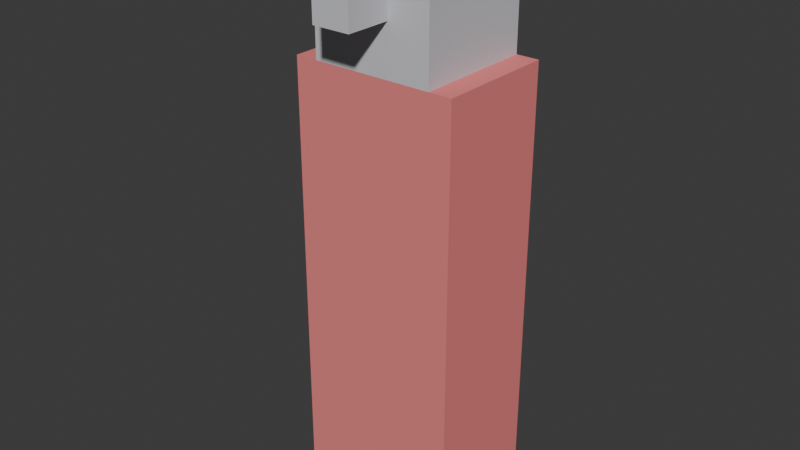# Source: irregular.blend  (saved by Blender 5.1.30; exported with 4.5.12 LTS)
import bpy
from mathutils import Matrix  # noqa: F401  (used for matrix-valued properties, if any)

bpy.ops.wm.read_factory_settings(use_empty=True)
scene = bpy.context.scene
scene.name = 'Scene'

# ---- collections
col_collection = bpy.data.collections.new('Collection'); scene.collection.children.link(col_collection)

# ---- materials (node trees are filled in below, after node groups)
mat_team = bpy.data.materials.new('team')
mat_team.use_backface_culling = True
mat_team.diffuse_color = (0.85, 0.22, 0.22, 1.0)
mat_base = bpy.data.materials.new('base')
mat_base.use_backface_culling = True
mat_base.diffuse_color = (0.62, 0.62, 0.66, 1.0)

# ---- material node trees
mat_team.use_nodes = True; mat_team.node_tree.nodes.clear()
_N = mat_team.node_tree.nodes; _L = mat_team.node_tree.links
n0 = _N.new('ShaderNodeBsdfPrincipled'); n0.name = 'Principled BSDF'; n0.location = (10, 300)
n0.inputs[0].default_value = (0.85, 0.22, 0.22, 1.0)
n0.inputs[2].default_value = 0.9
n1 = _N.new('ShaderNodeOutputMaterial'); n1.name = 'Material Output'; n1.location = (300, 300)
_L.new(n0.outputs[0], n1.inputs[0])
n1.is_active_output = True
mat_base.use_nodes = True; mat_base.node_tree.nodes.clear()
_N = mat_base.node_tree.nodes; _L = mat_base.node_tree.links
n0 = _N.new('ShaderNodeBsdfPrincipled'); n0.name = 'Principled BSDF'; n0.location = (10, 300)
n0.inputs[0].default_value = (0.62, 0.62, 0.66, 1.0)
n0.inputs[2].default_value = 0.9
n1 = _N.new('ShaderNodeOutputMaterial'); n1.name = 'Material Output'; n1.location = (300, 300)
_L.new(n0.outputs[0], n1.inputs[0])
n1.is_active_output = True

# ---- world
world_world = bpy.data.worlds.new('World'); scene.world = world_world
world_world.use_nodes = True; world_world.node_tree.nodes.clear()
_N = world_world.node_tree.nodes; _L = world_world.node_tree.links
n0 = _N.new('ShaderNodeOutputWorld'); n0.name = 'World Output'; n0.location = (200, 100)
n1 = _N.new('ShaderNodeBackground'); n1.name = 'Background'; n1.location = (-200, 100)
n1.inputs[0].default_value = (0.05088, 0.05088, 0.05088, 1.0)
_L.new(n1.outputs[0], n0.inputs[0])
n0.is_active_output = True
world_world.color = (0.05088, 0.05088, 0.05088)
world_world.sun_shadow_jitter_overblur = 0.0

# ---- meshes
me_irregular_dummy = bpy.data.meshes.new('irregular_dummy')
me_irregular_dummy.from_pydata([(-0.22, -0.16, 0.0), (0.22, -0.16, 0.0), (0.22, -0.16, 1.15), (-0.22, -0.16, 1.15), (0.22, 0.16, 0.0), (-0.22, 0.16, 0.0), (-0.22, 0.16, 1.15), (0.22, 0.16, 1.15), (0.22, -0.16, 0.0), (0.22, 0.16, 0.0), (0.22, 0.16, 1.15), (0.22, -0.16, 1.15), (-0.22, 0.16, 0.0), (-0.22, -0.16, 0.0), (-0.22, -0.16, 1.15), (-0.22, 0.16, 1.15), (-0.22, 0.16, 1.15), (-0.22, -0.16, 1.15), (0.22, -0.16, 1.15), (0.22, 0.16, 1.15), (-0.22, 0.16, 0.0), (0.22, 0.16, 0.0), (0.22, -0.16, 0.0), (-0.22, -0.16, 0.0), (-0.16, -0.16, 1.15), (0.16, -0.16, 1.15), (0.16, -0.16, 1.5), (-0.16, -0.16, 1.5), (0.16, 0.16, 1.15), (-0.16, 0.16, 1.15), (-0.16, 0.16, 1.5), (0.16, 0.16, 1.5), (0.16, -0.16, 1.15), (0.16, 0.16, 1.15), (0.16, 0.16, 1.5), (0.16, -0.16, 1.5), (-0.16, 0.16, 1.15), (-0.16, -0.16, 1.15), (-0.16, -0.16, 1.5), (-0.16, 0.16, 1.5), (-0.16, 0.16, 1.5), (-0.16, -0.16, 1.5), (0.16, -0.16, 1.5), (0.16, 0.16, 1.5), (-0.16, 0.16, 1.15), (0.16, 0.16, 1.15), (0.16, -0.16, 1.15), (-0.16, -0.16, 1.15), (-0.05, 0.16, 1.28), (0.05, 0.16, 1.28), (0.05, 0.16, 1.38), (-0.05, 0.16, 1.38), (0.05, 0.28, 1.28), (-0.05, 0.28, 1.28), (-0.05, 0.28, 1.38), (0.05, 0.28, 1.38), (0.05, 0.16, 1.28), (0.05, 0.28, 1.28), (0.05, 0.28, 1.38), (0.05, 0.16, 1.38), (-0.05, 0.28, 1.28), (-0.05, 0.16, 1.28), (-0.05, 0.16, 1.38), (-0.05, 0.28, 1.38), (-0.05, 0.28, 1.38), (-0.05, 0.16, 1.38), (0.05, 0.16, 1.38), (0.05, 0.28, 1.38), (-0.05, 0.28, 1.28), (0.05, 0.28, 1.28), (0.05, 0.16, 1.28), (-0.05, 0.16, 1.28)], [], [(0, 1, 2), (0, 2, 3), (4, 5, 6), (4, 6, 7), (8, 9, 10), (8, 10, 11), (12, 13, 14), (12, 14, 15), (16, 17, 18), (16, 18, 19), (20, 21, 22), (20, 22, 23), (24, 25, 26), (24, 26, 27), (28, 29, 30), (28, 30, 31), (32, 33, 34), (32, 34, 35), (36, 37, 38), (36, 38, 39), (40, 41, 42), (40, 42, 43), (44, 45, 46), (44, 46, 47), (48, 49, 50), (48, 50, 51), (52, 53, 54), (52, 54, 55), (56, 57, 58), (56, 58, 59), (60, 61, 62), (60, 62, 63), (64, 65, 66), (64, 66, 67), (68, 69, 70), (68, 70, 71)])
me_irregular_dummy.polygons.foreach_set('material_index', [0, 0, 0, 0, 0, 0, 0, 0, 0, 0, 0, 0, 1, 1, 1, 1, 1, 1, 1, 1, 1, 1, 1, 1, 1, 1, 1, 1, 1, 1, 1, 1, 1, 1, 1, 1])
me_irregular_dummy.materials.append(mat_team)
me_irregular_dummy.materials.append(mat_base)
me_irregular_dummy.update()
me_irregular_dummy.normals_split_custom_set([tuple(v) for v in zip(*[iter([0.0, -1.0, 0.0, 0.0, -1.0, 0.0, 0.0, -1.0, 0.0, 0.0, -1.0, 0.0, 0.0, -1.0, 0.0, 0.0, -1.0, 0.0, 0.0, 1.0, 0.0, 0.0, 1.0, 0.0, 0.0, 1.0, 0.0, 0.0, 1.0, 0.0, 0.0, 1.0, 0.0, 0.0, 1.0, 0.0, 1.0, 0.0, 0.0, 1.0, 0.0, 0.0, 1.0, 0.0, 0.0, 1.0, 0.0, 0.0, 1.0, 0.0, 0.0, 1.0, 0.0, 0.0, -1.0, 0.0, 0.0, -1.0, 0.0, 0.0, -1.0, 0.0, 0.0, -1.0, 0.0, 0.0, -1.0, 0.0, 0.0, -1.0, 0.0, 0.0, 0.0, 0.0, 1.0, 0.0, 0.0, 1.0, 0.0, 0.0, 1.0, 0.0, 0.0, 1.0, 0.0, 0.0, 1.0, 0.0, 0.0, 1.0, 0.0, 0.0, -1.0, 0.0, 0.0, -1.0, 0.0, 0.0, -1.0, 0.0, 0.0, -1.0, 0.0, 0.0, -1.0, 0.0, 0.0, -1.0, 0.0, -1.0, 0.0, 0.0, -1.0, 0.0, 0.0, -1.0, 0.0, 0.0, -1.0, 0.0, 0.0, -1.0, 0.0, 0.0, -1.0, 0.0, 0.0, 1.0, 0.0, 0.0, 1.0, 0.0, 0.0, 1.0, 0.0, 0.0, 1.0, 0.0, 0.0, 1.0, 0.0, 0.0, 1.0, 0.0, 1.0, 0.0, 0.0, 1.0, 0.0, 0.0, 1.0, 0.0, 0.0, 1.0, 0.0, 0.0, 1.0, 0.0, 0.0, 1.0, 0.0, 0.0, -1.0, 0.0, 0.0, -1.0, 0.0, 0.0, -1.0, 0.0, 0.0, -1.0, 0.0, 0.0, -1.0, 0.0, 0.0, -1.0, 0.0, 0.0, 0.0, 0.0, 1.0, 0.0, 0.0, 1.0, 0.0, 0.0, 1.0, 0.0, 0.0, 1.0, 0.0, 0.0, 1.0, 0.0, 0.0, 1.0, 0.0, 0.0, -1.0, 0.0, 0.0, -1.0, 0.0, 0.0, -1.0, 0.0, 0.0, -1.0, 0.0, 0.0, -1.0, 0.0, 0.0, -1.0, 0.0, -1.0, 0.0, 0.0, -1.0, 0.0, 0.0, -1.0, 0.0, 0.0, -1.0, 0.0, 0.0, -1.0, 0.0, 0.0, -1.0, 0.0, 0.0, 1.0, 0.0, 0.0, 1.0, 0.0, 0.0, 1.0, 0.0, 0.0, 1.0, 0.0, 0.0, 1.0, 0.0, 0.0, 1.0, 0.0, 1.0, 0.0, 0.0, 1.0, 0.0, 0.0, 1.0, 0.0, 0.0, 1.0, 0.0, 0.0, 1.0, 0.0, 0.0, 1.0, 0.0, 0.0, -1.0, 0.0, 0.0, -1.0, 0.0, 0.0, -1.0, 0.0, 0.0, -1.0, 0.0, 0.0, -1.0, 0.0, 0.0, -1.0, 0.0, 0.0, 0.0, 0.0, 1.0, 0.0, 0.0, 1.0, 0.0, 0.0, 1.0, 0.0, 0.0, 1.0, 0.0, 0.0, 1.0, 0.0, 0.0, 1.0, 0.0, 0.0, -1.0, 0.0, 0.0, -1.0, 0.0, 0.0, -1.0, 0.0, 0.0, -1.0, 0.0, 0.0, -1.0, 0.0, 0.0, -1.0])] * 3)])

# ---- objects
ob_irregular_dummy = bpy.data.objects.new('irregular_dummy', me_irregular_dummy)

# ---- transforms, parenting, visibility, modifiers, constraints
ob_irregular_dummy.location = (0.0, 0.0, 0.0)
ob_irregular_dummy.rotation_mode = 'QUATERNION'
ob_irregular_dummy.rotation_quaternion = (4.371e-08, 0.0, 0.0, -1.0)

# ---- collection membership
col_collection.objects.link(ob_irregular_dummy)

# ---- scene / render settings (as saved in the file)
scene.frame_start = 1; scene.frame_end = 250; scene.frame_set(1)
scene.render.engine = 'BLENDER_EEVEE_NEXT'
scene.render.bake_bias = 0.0
scene.render.bake_samples = 0
scene.cycles.sampling_pattern = 'TABULATED_SOBOL'
scene.eevee.use_volume_custom_range = False
bpy.context.view_layer.update()

# ---- added for rendering (the .blend has no active camera and no usable light): camera, sun
cam_auto = bpy.data.cameras.new('AutoCamera')
cam_auto.lens = 50.0
cam_auto.sensor_width = 36.0
cam_auto.clip_end = 1000.0
ob_auto_camera = bpy.data.objects.new('AutoCamera', cam_auto)
scene.collection.objects.link(ob_auto_camera)
ob_auto_camera.location = (1.50251, -1.86302, 1.95201)
ob_auto_camera.rotation_euler = (1.09748, -7.21219e-08, 0.694738)
scene.camera = ob_auto_camera
light_auto_sun = bpy.data.lights.new('AutoSun', 'SUN')
light_auto_sun.energy = 3.0
light_auto_sun.angle = 0.0523599
ob_auto_sun = bpy.data.objects.new('AutoSun', light_auto_sun)
scene.collection.objects.link(ob_auto_sun)
ob_auto_sun.rotation_euler = (0.872665, 0.174533, 0.523599)
bpy.context.view_layer.update()
